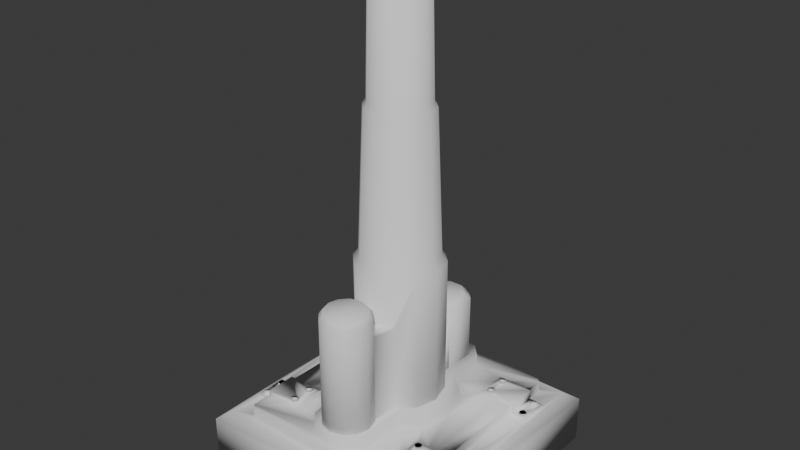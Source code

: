 # Source: C90_Cannon.blend  (saved by Blender 4.1.24; exported with 4.5.12 LTS)
import bpy
from mathutils import Matrix  # noqa: F401  (used for matrix-valued properties, if any)

bpy.ops.wm.read_factory_settings(use_empty=True)
scene = bpy.context.scene
scene.name = 'Scene'

# ---- collections
col_collection = bpy.data.collections.new('Collection'); scene.collection.children.link(col_collection)

# ---- world
world_world = bpy.data.worlds.new('World'); scene.world = world_world
world_world.use_nodes = True; world_world.node_tree.nodes.clear()
_N = world_world.node_tree.nodes; _L = world_world.node_tree.links
n0 = _N.new('ShaderNodeOutputWorld'); n0.name = 'World Output'; n0.location = (300, 300)
n1 = _N.new('ShaderNodeBackground'); n1.name = 'Background'; n1.location = (10, 300)
n1.inputs[0].default_value = (0.05088, 0.05088, 0.05088, 1.0)
_L.new(n1.outputs[0], n0.inputs[0])
n0.is_active_output = True
world_world.color = (0.05088, 0.05088, 0.05088)
world_world.use_sun_shadow = False
world_world.sun_shadow_jitter_overblur = 0.0

# ---- meshes
me_c90 = bpy.data.meshes.new('C90')
me_c90.from_pydata([(-12.75, -36.69, 89.07), (-14.72, -44.05, 89.07), (-12.14, -44.05, 92.52), (-10.51, -37.98, 92.52), (-10.51, -50.12, 92.52), (-7.363, -31.3, 89.07), (14.72, -44.05, 89.07), (12.75, -36.69, 89.07), (10.51, -37.98, 92.52), (12.14, -44.05, 92.52), (-12.75, -51.41, 89.07), (12.75, -51.41, 89.07), (-6.07, -54.56, 92.52), (-6.07, -33.54, 92.52), (6.067, -33.54, 92.52), (10.51, -50.12, 92.52), (-0.001602, -29.32, 89.07), (7.36, -31.3, 89.07), (-0.00161, -31.91, 92.52), (-7.363, -56.8, 89.07), (7.36, -56.8, 89.07), (-0.00161, -56.18, 92.52), (6.067, -54.56, 92.52), (-0.00161, -58.77, 89.07), (1.277, -29.61, 76.77), (7.389, -31.25, 76.77), (8.325, -32.18, 76.77), (-7.392, -31.25, 76.77), (-11.86, -35.72, 76.77), (-11.86, -35.72, 76.75), (15.06, -44.05, 16.61), (13.04, -36.51, 16.61), (-13.05, -36.51, 16.61), (-15.07, -44.05, 16.61), (13.04, -51.58, 16.61), (-13.05, -51.58, 16.61), (7.531, -57.09, 16.61), (-7.534, -57.09, 16.61), (-0.001656, -59.11, 16.61), (-0.00161, -29.27, 76.77), (0.4743, -29.39, 76.77), (-6.113, -30.9, 76.77), (11.9, -35.46, 31.23), (11.91, -35.4, 19.69), (11.91, -35.38, 16.61), (11.86, -35.72, 76.77), (-11.91, -35.38, 16.61), (-11.87, -35.71, 74.9), (12.98, 48.46, 16.61), (12.98, 29.42, 16.61), (12.15, 29.42, 16.61), (-12.98, 29.42, 16.61), (-12.98, 48.46, 16.61), (-12.15, 29.42, 16.61), (-7.142, 54.3, 16.61), (7.131, 54.3, 16.61), (-22.55, 13.05, 16.61), (-13.02, 22.58, 16.61), (-26.04, 0.02491, 16.61), (-12.86, 22.62, 16.61), (-22.55, -13.0, 16.61), (12.86, 22.62, 16.61), (13.02, 22.58, 16.61), (13.84, -21.71, 16.61), (-13.84, -21.71, 16.61), (22.55, -13.0, 16.61), (26.04, 0.0249, 16.61), (22.55, 13.05, 16.61), (12.98, 29.42, 62.68), (12.15, 29.42, 58.6), (12.86, 22.62, 18.15), (12.86, 22.62, 58.6), (-12.98, 29.42, 62.68), (-12.15, 29.42, 58.6), (-12.86, 22.62, 57.07), (7.123, 54.3, 62.68), (9.945, 45.38, 66.41), (12.98, 48.44, 62.68), (9.945, 32.45, 66.41), (-9.948, 32.45, 66.41), (-4.068, 51.26, 66.41), (-12.98, 48.44, 62.68), (-9.948, 45.38, 66.41), (-7.126, 54.3, 62.68), (4.065, 51.26, 66.41), (12.86, 22.62, 17.72), (-0.132, 26.03, 58.6), (-0.001556, 26.07, 58.6), (6.845, 24.23, 58.6), (-6.175, 24.41, 58.6), (-12.86, 22.62, 58.6), (13.84, -21.71, 72.92), (13.84, -21.71, 24.24), (13.02, -22.53, 76.77), (13.84, -21.71, 76.77), (8.842, -23.65, 76.77), (-0.001564, -26.02, 76.77), (-4.178, -24.9, 76.77), (-9.308, -23.52, 76.77), (-13.84, -21.71, 76.77), (-13.02, -22.53, 76.77), (-13.84, -21.71, 20.46), (-15.96, 0.0249, 273.0), (-8.098, -4.65, 273.0), (-9.351, 0.0249, 273.0), (-13.83, 8.006, 273.0), (-7.665, -4.399, 199.7), (-8.85, 0.0249, 199.7), (-8.098, 4.7, 273.0), (8.095, -4.65, 273.0), (8.847, 0.0249, 199.7), (7.662, -4.399, 199.7), (9.348, 0.0249, 273.0), (-0.001587, -15.94, 273.0), (4.673, -8.072, 273.0), (-0.001587, -9.324, 273.0), (-4.426, -7.638, 199.7), (-7.665, 4.449, 199.7), (-7.983, 13.85, 273.0), (-0.001579, 15.99, 273.0), (-4.676, 8.122, 273.0), (7.662, 4.449, 199.7), (-4.676, -8.072, 273.0), (4.423, -7.638, 199.7), (-0.001587, -8.824, 199.7), (4.423, 7.688, 199.7), (8.095, 4.7, 273.0), (-4.426, 7.688, 199.7), (-0.001587, 8.874, 199.7), (4.673, 8.122, 273.0), (-0.001587, 9.374, 273.0), (-0.001579, 17.78, 195.8), (-8.88, 15.4, 195.8), (8.877, 15.4, 195.8), (7.98, 13.85, 273.0), (-15.38, 8.904, 195.8), (15.38, 8.904, 195.8), (13.82, 8.006, 273.0), (-13.83, -7.957, 273.0), (-17.76, 0.0249, 195.8), (17.76, 0.0249, 195.8), (15.96, 0.0249, 273.0), (-7.983, -13.8, 273.0), (-15.38, -8.854, 195.8), (15.38, -8.854, 195.8), (13.82, -7.957, 273.0), (-8.88, -15.35, 195.8), (8.877, -15.35, 195.8), (7.98, -13.8, 273.0), (-0.001579, -17.73, 195.8), (-0.001572, 19.73, 193.0), (-9.854, 17.09, 193.0), (9.85, 17.09, 193.0), (-17.07, 9.877, 193.0), (17.06, 9.877, 193.0), (-19.71, 0.0249, 193.0), (19.7, 0.0249, 193.0), (-17.07, -9.827, 193.0), (17.06, -9.827, 193.0), (-9.854, -17.04, 193.0), (9.85, -17.04, 193.0), (-0.001579, -19.68, 193.0), (-0.001564, 23.06, 109.0), (-11.52, 19.97, 109.0), (11.51, 19.97, 109.0), (-19.95, 11.54, 109.0), (19.95, 11.54, 109.0), (-23.03, 0.02491, 109.0), (23.03, 0.0249, 109.0), (-19.95, -11.49, 109.0), (19.95, -11.49, 109.0), (-11.52, -19.92, 109.0), (11.51, -19.92, 109.0), (-0.001572, -23.01, 109.0), (-0.001556, 26.07, 105.2), (-13.02, 22.58, 105.2), (13.02, 22.58, 105.2), (-22.55, 13.05, 105.2), (22.55, 13.05, 105.2), (-26.04, 0.02491, 105.2), (26.04, 0.0249, 105.2), (-22.55, -13.0, 105.2), (22.55, -13.0, 105.2), (-13.02, -22.53, 105.2), (13.02, -22.53, 105.2), (-0.001564, -26.02, 105.2), (42.6, 44.61, 19.09), (41.83, 46.67, 19.09), (41.2, 42.91, 19.09), (39.66, 47.03, 19.09), (39.03, 43.28, 19.09), (38.26, 45.34, 19.09), (41.2, 42.91, 17.79), (39.03, 43.28, 17.79), (38.26, 45.34, 17.79), (39.66, 47.03, 17.79), (41.83, 46.67, 17.79), (42.6, 44.61, 17.79), (36.63, 29.94, 17.79), (57.71, 29.94, 17.79), (41.0, 31.15, 17.79), (57.71, 48.2, 17.79), (41.98, 34.83, 17.79), (42.56, 32.71, 17.79), (36.63, 48.2, 17.79), (38.88, 31.72, 17.79), (38.31, 33.84, 17.79), (39.86, 35.4, 17.79), (38.31, 33.84, 19.09), (38.88, 31.72, 19.09), (39.86, 35.4, 19.09), (41.0, 31.15, 19.09), (41.98, 34.83, 19.09), (42.56, 32.71, 19.09), (64.94, 44.61, 13.4), (64.17, 46.67, 13.4), (63.54, 42.91, 13.4), (62.0, 47.03, 13.4), (61.37, 43.28, 13.4), (60.6, 45.34, 13.4), (63.54, 42.91, 12.1), (61.37, 43.28, 12.1), (60.6, 45.34, 12.1), (62.0, 47.03, 12.1), (64.17, 46.67, 12.1), (64.94, 44.61, 12.1), (57.71, 48.2, 12.1), (57.71, 29.94, 12.1), (60.65, 33.84, 12.1), (66.27, 48.2, 12.1), (62.2, 35.4, 12.1), (64.33, 34.83, 12.1), (64.9, 32.71, 12.1), (66.27, 29.94, 12.1), (63.34, 31.15, 12.1), (61.22, 31.72, 12.1), (61.22, 31.72, 13.4), (63.34, 31.15, 13.4), (60.65, 33.84, 13.4), (64.9, 32.71, 13.4), (62.2, 35.4, 13.4), (64.33, 34.83, 13.4), (39.03, -43.23, 19.09), (38.26, -45.29, 19.09), (41.2, -42.86, 19.09), (39.66, -46.98, 19.09), (42.6, -44.56, 19.09), (41.83, -46.62, 19.09), (41.2, -42.86, 17.79), (39.03, -43.23, 17.79), (38.26, -45.29, 17.79), (39.66, -46.98, 17.79), (41.83, -46.62, 17.79), (42.6, -44.56, 17.79), (41.98, -34.78, 19.09), (42.56, -32.66, 19.09), (39.86, -35.35, 19.09), (41.0, -31.1, 19.09), (38.31, -33.79, 19.09), (38.88, -31.67, 19.09), (39.86, -35.35, 17.79), (41.98, -34.78, 17.79), (42.56, -32.66, 17.79), (41.0, -31.1, 17.79), (38.88, -31.67, 17.79), (38.31, -33.79, 17.79), (57.71, -48.15, 17.79), (36.63, -48.15, 17.79), (36.63, -29.89, 17.79), (57.71, -29.89, 17.79), (62.2, -35.35, 13.4), (64.33, -34.78, 13.4), (60.65, -33.79, 13.4), (64.9, -32.66, 13.4), (61.22, -31.67, 13.4), (63.34, -31.1, 13.4), (62.2, -35.35, 12.1), (64.33, -34.78, 12.1), (64.9, -32.66, 12.1), (63.34, -31.1, 12.1), (61.22, -31.67, 12.1), (60.65, -33.79, 12.1), (61.37, -43.23, 13.4), (60.6, -45.29, 13.4), (63.54, -42.86, 13.4), (62.0, -46.98, 13.4), (64.94, -44.56, 13.4), (64.17, -46.62, 13.4), (63.54, -42.86, 12.1), (61.37, -43.23, 12.1), (60.6, -45.29, 12.1), (62.0, -46.98, 12.1), (64.17, -46.62, 12.1), (64.94, -44.56, 12.1), (-42.6, -44.56, 19.09), (-41.83, -46.62, 19.09), (-41.21, -42.86, 19.09), (-39.66, -46.98, 19.09), (-39.04, -43.23, 19.09), (-38.26, -45.29, 19.09), (-41.21, -42.86, 17.79), (-39.04, -43.23, 17.79), (-38.26, -45.29, 17.79), (-39.66, -46.98, 17.79), (-41.83, -46.62, 17.79), (-42.6, -44.56, 17.79), (-57.72, -29.89, 17.79), (-57.72, -48.15, 17.79), (-36.63, -29.89, 17.79), (-38.31, -33.79, 17.79), (-36.63, -48.15, 17.79), (-39.86, -35.35, 17.79), (-41.99, -34.78, 17.79), (-42.56, -32.66, 17.79), (-41.0, -31.1, 17.79), (-38.88, -31.67, 17.79), (-38.31, -33.79, 19.09), (-38.88, -31.67, 19.09), (-39.86, -35.35, 19.09), (-41.0, -31.1, 19.09), (-41.99, -34.78, 19.09), (-42.56, -32.66, 19.09), (-64.94, -44.56, 13.4), (-64.17, -46.62, 13.4), (-63.55, -42.86, 13.4), (-62.0, -46.98, 13.4), (-61.38, -43.23, 13.4), (-60.61, -45.29, 13.4), (-63.55, -42.86, 12.1), (-61.38, -43.23, 12.1), (-60.61, -45.29, 12.1), (-62.0, -46.98, 12.1), (-64.17, -46.62, 12.1), (-64.94, -44.56, 12.1), (-66.28, -48.15, 12.1), (-66.28, -29.89, 12.1), (-57.72, -48.15, 12.1), (-57.72, -29.89, 12.1), (-63.35, -31.1, 12.1), (-61.22, -31.67, 12.1), (-60.65, -33.79, 12.1), (-62.2, -35.35, 12.1), (-64.33, -34.78, 12.1), (-64.9, -32.66, 12.1), (-61.22, -31.67, 13.4), (-63.35, -31.1, 13.4), (-60.65, -33.79, 13.4), (-64.9, -32.66, 13.4), (-62.2, -35.35, 13.4), (-64.33, -34.78, 13.4), (-41.99, 34.83, 19.09), (-42.56, 32.71, 19.09), (-39.86, 35.4, 19.09), (-41.0, 31.15, 19.09), (-38.31, 33.84, 19.09), (-38.88, 31.72, 19.09), (-39.86, 35.4, 17.79), (-41.99, 34.83, 17.79), (-42.56, 32.71, 17.79), (-41.0, 31.15, 17.79), (-38.88, 31.72, 17.79), (-38.31, 33.84, 17.79), (-39.04, 43.28, 19.09), (-38.26, 45.34, 19.09), (-41.21, 42.91, 19.09), (-39.66, 47.03, 19.09), (-42.6, 44.61, 19.09), (-41.83, 46.67, 19.09), (-41.21, 42.91, 17.79), (-39.04, 43.28, 17.79), (-38.26, 45.34, 17.79), (-39.66, 47.03, 17.79), (-41.83, 46.67, 17.79), (-42.6, 44.61, 17.79), (-62.2, 35.4, 13.4), (-64.33, 34.83, 13.4), (-60.65, 33.84, 13.4), (-64.9, 32.71, 13.4), (-61.22, 31.72, 13.4), (-63.35, 31.15, 13.4), (-62.2, 35.4, 12.1), (-64.33, 34.83, 12.1), (-64.9, 32.71, 12.1), (-63.35, 31.15, 12.1), (-61.22, 31.72, 12.1), (-60.65, 33.84, 12.1), (-61.38, 43.28, 13.4), (-60.61, 45.34, 13.4), (-63.55, 42.91, 13.4), (-62.0, 47.03, 13.4), (-64.94, 44.61, 13.4), (-64.17, 46.67, 13.4), (-63.55, 42.91, 12.1), (-61.38, 43.28, 12.1), (-60.61, 45.34, 12.1), (-62.0, 47.03, 12.1), (-64.17, 46.67, 12.1), (-64.94, 44.61, 12.1), (-57.72, 29.94, 12.1), (-66.28, 29.94, 12.1), (-66.28, 48.2, 12.1), (-57.72, 48.2, 12.1), (-57.72, 29.94, 17.79), (-36.63, 48.2, 17.79), (-57.72, 48.2, 17.79), (-36.63, 29.94, 17.79), (66.27, -48.15, 12.1), (57.71, -48.15, 12.1), (66.27, -29.89, 12.1), (57.71, -29.89, 12.1), (75.0, -74.98, 4.984), (-75.0, -74.98, 4.984), (75.0, -74.98, -23.02), (-75.0, -74.98, -23.02), (-75.0, 75.02, -23.02), (75.0, 75.02, -23.02), (75.0, 75.02, 4.984), (-75.0, 75.02, 4.984), (0.03556, -61.93, 16.64), (0.03556, -61.93, 23.54), (-10.81, -59.25, 23.54), (10.88, -59.25, 16.64), (10.88, -59.25, 23.54), (10.23, 58.35, 23.54), (-10.11, 58.35, 23.54), (-17.55, 50.63, 23.54), (-10.11, 58.35, 16.64), (10.23, 58.35, 16.64), (68.11, -68.09, 9.984), (-68.12, -68.09, 9.984), (-17.55, 27.87, 23.54), (-17.71, -51.92, 23.54), (-10.81, -59.25, 16.64), (-53.69, -64.4, 16.64), (53.69, -64.4, 16.64), (17.78, -51.92, 16.64), (17.78, -51.92, 23.54), (17.67, 27.87, 23.54), (53.69, -64.4, 9.984), (-53.69, -64.4, 9.984), (17.67, 50.63, 23.54), (-36.63, 29.94, 16.64), (-38.62, 29.94, 16.64), (-30.44, 15.98, 16.64), (-17.55, 50.63, 16.64), (-36.63, 48.2, 16.64), (-53.69, 62.23, 16.64), (-56.11, 59.81, 16.64), (-42.1, 48.2, 16.64), (-17.55, 27.87, 16.64), (-36.63, 43.68, 16.64), (53.69, 62.23, 16.64), (17.67, 50.63, 16.64), (-30.44, -16.53, 23.54), (-21.66, -25.88, 23.54), (-34.59, -0.2768, 23.54), (-30.44, 15.98, 23.54), (68.11, 68.14, 9.984), (-68.12, 68.14, 9.984), (53.69, 62.23, 9.984), (56.11, 59.81, 9.984), (-53.69, 62.23, 9.984), (-56.11, 59.81, 9.984), (-56.11, -61.98, 9.984), (-56.11, -61.98, 16.64), (-34.59, -0.2768, 16.64), (-30.44, -16.53, 16.64), (-21.66, -25.88, 16.64), (-17.71, -51.92, 16.64), (-56.11, 48.2, 9.984), (-57.2, 48.2, 9.984), (-56.11, 48.2, 16.06), (-56.11, 48.2, 16.64), (-56.11, 48.2, 10.73), (-51.95, 48.2, 16.64), (-49.31, 48.2, 16.64), (-48.73, 48.2, 16.64), (-56.11, 29.94, 16.64), (-48.73, 29.94, 16.64), (-56.11, 29.94, 10.73), (-56.11, 29.94, 16.06), (-56.11, 29.94, 9.984), (-58.91, 29.94, 9.984), (-56.11, -29.89, 9.984), (-64.53, -29.89, 9.984), (-66.25, -48.15, 9.984), (-56.11, -48.15, 9.984), (-66.28, -29.89, 9.984), (-66.28, -48.15, 9.984), (-66.28, 48.2, 9.984), (-66.28, 29.94, 9.984), (-48.73, -48.15, 16.64), (-51.29, -48.15, 16.64), (-56.11, -48.15, 16.64), (-56.11, -48.15, 10.73), (-56.11, -48.15, 16.06), (-56.11, -29.89, 10.73), (-56.11, -29.89, 16.06), (-56.11, -29.89, 16.64), (-48.73, -29.89, 16.64), (-56.11, -29.89, 10.15), (-56.11, 29.94, 10.15), (-48.3, -48.15, 16.64), (-45.41, 29.94, 16.64), (-44.92, -29.89, 16.64), (-37.99, -29.89, 16.64), (-36.63, -29.89, 16.64), (-36.63, -41.57, 16.64), (-36.63, -48.15, 16.64), (-42.91, -48.15, 16.64), (21.73, -25.88, 23.54), (30.56, -16.53, 23.54), (34.71, -0.2768, 23.54), (30.56, 15.98, 23.54), (56.11, -61.98, 16.64), (56.11, -61.98, 9.984), (21.73, -25.88, 16.64), (30.56, -16.53, 16.64), (34.71, -0.2768, 16.64), (30.56, 15.98, 16.64), (17.67, 27.87, 16.64), (56.11, 59.81, 16.64), (56.11, -48.15, 9.984), (57.38, -48.15, 9.984), (48.73, -48.15, 16.64), (51.31, -48.15, 16.64), (56.11, -48.15, 10.73), (56.11, -48.15, 16.06), (56.11, -48.15, 16.64), (48.33, -48.15, 16.64), (56.11, -29.89, 9.984), (59.07, -29.89, 9.984), (56.11, 29.94, 9.984), (64.59, 29.94, 9.984), (56.11, -29.89, 16.64), (48.73, -29.89, 16.64), (56.11, -29.89, 10.73), (56.11, -29.89, 16.06), (66.27, 29.94, 9.984), (66.27, 48.18, 9.984), (66.27, -48.15, 9.984), (66.27, -29.89, 9.984), (56.11, 48.2, 9.984), (66.27, 48.2, 9.984), (56.11, 48.2, 10.73), (56.11, 48.2, 16.06), (56.11, 48.2, 16.64), (51.97, 48.2, 16.64), (49.34, 48.2, 16.64), (48.73, 48.2, 16.64), (56.11, 29.94, 10.73), (56.11, 29.94, 16.06), (56.11, 29.94, 16.64), (48.73, 29.94, 16.64), (56.11, -29.89, 10.15), (56.11, 29.94, 10.15), (42.14, 48.2, 16.64), (42.94, -48.15, 16.64), (36.63, -48.15, 16.64), (36.63, -41.53, 16.64), (36.63, -29.89, 16.64), (38.07, -29.89, 16.64), (44.98, -29.89, 16.64), (45.47, 29.94, 16.64), (38.7, 29.94, 16.64), (36.63, 29.94, 16.64), (36.63, 43.62, 16.64), (36.63, 48.2, 16.64), (-39.04, -43.23, 17.79), (-41.21, -42.86, 17.79), (-42.6, -44.56, 17.79), (-41.83, -46.62, 17.79), (-39.66, -46.98, 17.79), (-38.26, -45.29, 17.79), (39.86, -35.35, 17.79), (41.98, -34.78, 17.79), (42.56, -32.66, 17.79), (41.0, -31.1, 17.79), (38.88, -31.67, 17.79), (38.31, -33.79, 17.79), (39.03, -43.23, 17.79), (41.2, -42.86, 17.79), (38.26, -45.29, 17.79), (42.6, -44.56, 17.79), (39.66, -46.98, 17.79), (41.83, -46.62, 17.79), (-62.2, 35.4, 12.1), (-64.33, 34.83, 12.1), (-61.22, 31.72, 12.1), (-60.65, 33.84, 12.1), (-64.9, 32.71, 12.1), (-39.86, 35.4, 17.79), (-41.99, 34.83, 17.79), (-38.88, 31.72, 17.79), (-41.0, 31.15, 17.79), (-38.31, 33.84, 17.79), (-42.56, 32.71, 17.79), (-39.04, 43.28, 17.79), (-41.21, 42.91, 17.79), (-38.26, 45.34, 17.79), (-42.6, 44.61, 17.79), (-41.83, 46.67, 17.79), (-39.66, 47.03, 17.79), (-38.31, -33.79, 17.79), (-39.86, -35.35, 17.79), (-38.88, -31.67, 17.79), (-41.99, -34.78, 17.79), (-41.0, -31.1, 17.79), (-42.56, -32.66, 17.79), (64.9, 32.71, 12.1), (64.33, 34.83, 12.1), (61.22, 31.72, 12.1), (62.2, 35.4, 12.1), (60.65, 33.84, 12.1), (42.56, 32.71, 17.79), (41.0, 31.15, 17.79), (41.98, 34.83, 17.79), (38.88, 31.72, 17.79), (39.86, 35.4, 17.79), (38.31, 33.84, 17.79), (39.03, 43.28, 17.79), (41.2, 42.91, 17.79), (38.26, 45.34, 17.79), (41.83, 46.67, 17.79), (39.66, 47.03, 17.79), (42.6, 44.61, 17.79)], [], [(0, 1, 2), (0, 2, 3), (1, 4, 2), (3, 2, 4), (5, 0, 3), (6, 7, 8), (6, 8, 9), (1, 10, 4), (11, 6, 9), (3, 4, 12), (5, 3, 13), (7, 14, 8), (15, 9, 8), (10, 12, 4), (11, 9, 15), (13, 3, 12), (16, 5, 13), (17, 16, 18), (7, 17, 14), (8, 14, 15), (10, 19, 12), (20, 11, 15), (13, 12, 21), (16, 13, 18), (17, 18, 14), (14, 22, 15), (19, 21, 12), (20, 15, 22), (18, 13, 21), (14, 18, 22), (19, 23, 21), (23, 20, 22), (18, 21, 22), (23, 22, 21), (24, 16, 25), (25, 16, 17), (25, 17, 26), (5, 27, 0), (0, 27, 28), (0, 28, 29), (30, 31, 7), (32, 1, 0), (30, 7, 6), (32, 33, 1), (34, 30, 6), (33, 10, 1), (34, 6, 11), (33, 35, 10), (36, 34, 11), (35, 19, 10), (36, 11, 20), (35, 37, 19), (38, 36, 20), (37, 23, 19), (38, 20, 23), (37, 38, 23), (39, 16, 40), (40, 16, 24), (5, 16, 41), (41, 16, 39), (41, 27, 5), (42, 31, 43), (43, 31, 44), (31, 42, 45), (26, 17, 45), (45, 17, 7), (45, 7, 31), (46, 32, 47), (47, 32, 0), (47, 0, 29), (48, 49, 50), (51, 52, 53), (53, 52, 54), (53, 54, 55), (37, 35, 33), (56, 57, 58), (58, 57, 59), (58, 59, 60), (30, 34, 36), (55, 48, 53), (53, 48, 50), (53, 50, 59), (59, 50, 61), (59, 61, 60), (60, 61, 62), (32, 46, 33), (33, 46, 30), (33, 30, 37), (37, 30, 36), (37, 36, 38), (31, 30, 44), (44, 30, 46), (44, 46, 63), (63, 46, 64), (63, 64, 60), (65, 63, 66), (66, 63, 60), (66, 60, 67), (67, 60, 62), (68, 69, 50), (70, 69, 71), (69, 68, 72), (69, 72, 73), (74, 53, 59), (51, 73, 72), (51, 53, 73), (75, 76, 77), (55, 75, 77), (68, 50, 49), (68, 77, 76), (55, 77, 48), (77, 68, 49), (77, 49, 48), (72, 68, 78), (72, 78, 79), (80, 81, 82), (81, 72, 79), (81, 79, 82), (55, 54, 83), (83, 54, 52), (80, 83, 81), (83, 52, 81), (52, 51, 72), (52, 72, 81), (84, 79, 78), (68, 76, 78), (75, 84, 76), (78, 76, 84), (55, 83, 75), (80, 82, 79), (75, 83, 80), (84, 80, 79), (75, 80, 84), (69, 70, 50), (50, 70, 85), (50, 85, 61), (73, 86, 87), (73, 87, 69), (69, 87, 88), (69, 88, 71), (86, 73, 89), (89, 73, 90), (90, 73, 74), (74, 73, 53), (91, 43, 92), (92, 43, 44), (92, 44, 63), (26, 45, 93), (93, 45, 94), (26, 93, 25), (25, 93, 95), (25, 95, 24), (24, 95, 96), (24, 96, 40), (40, 96, 97), (40, 97, 98), (94, 45, 91), (91, 45, 42), (91, 42, 43), (39, 40, 98), (99, 28, 100), (100, 28, 27), (100, 27, 98), (98, 27, 41), (98, 41, 39), (101, 47, 99), (99, 47, 29), (99, 29, 28), (64, 46, 101), (101, 46, 47), (102, 103, 104), (105, 102, 104), (104, 103, 106), (104, 106, 107), (105, 104, 108), (109, 110, 111), (109, 112, 110), (113, 114, 115), (103, 116, 106), (117, 107, 106), (108, 104, 107), (118, 105, 108), (119, 118, 120), (114, 109, 111), (111, 110, 121), (112, 121, 110), (103, 122, 116), (115, 114, 123), (122, 115, 124), (117, 106, 116), (108, 107, 117), (118, 108, 120), (114, 111, 123), (121, 125, 111), (112, 126, 121), (122, 124, 116), (115, 123, 124), (127, 117, 116), (120, 108, 117), (125, 123, 111), (126, 125, 121), (127, 116, 124), (128, 124, 123), (120, 117, 127), (125, 128, 123), (126, 129, 125), (128, 127, 124), (130, 120, 127), (129, 128, 125), (130, 127, 128), (129, 130, 128), (131, 118, 119), (119, 120, 130), (131, 132, 118), (133, 131, 119), (134, 119, 130), (132, 105, 118), (133, 119, 134), (134, 130, 129), (132, 135, 105), (136, 133, 134), (137, 134, 129), (135, 102, 105), (136, 134, 137), (137, 129, 126), (102, 138, 103), (135, 139, 102), (140, 136, 137), (141, 137, 126), (138, 122, 103), (139, 138, 102), (140, 137, 141), (141, 126, 112), (138, 142, 122), (139, 143, 138), (144, 140, 141), (145, 141, 112), (142, 115, 122), (143, 142, 138), (144, 141, 145), (145, 112, 109), (142, 113, 115), (143, 146, 142), (147, 144, 145), (148, 145, 109), (146, 113, 142), (147, 145, 148), (148, 109, 114), (146, 149, 113), (149, 147, 148), (113, 148, 114), (149, 148, 113), (150, 132, 131), (150, 151, 132), (152, 150, 131), (151, 135, 132), (152, 131, 133), (151, 153, 135), (154, 152, 133), (153, 139, 135), (154, 133, 136), (153, 155, 139), (156, 154, 136), (155, 143, 139), (156, 136, 140), (155, 157, 143), (158, 156, 140), (157, 146, 143), (158, 140, 144), (157, 159, 146), (160, 158, 144), (159, 149, 146), (160, 144, 147), (159, 161, 149), (161, 160, 147), (161, 147, 149), (162, 151, 150), (162, 163, 151), (164, 162, 150), (163, 153, 151), (164, 150, 152), (163, 165, 153), (166, 164, 152), (165, 155, 153), (166, 152, 154), (165, 167, 155), (168, 166, 154), (167, 157, 155), (168, 154, 156), (167, 169, 157), (170, 168, 156), (169, 159, 157), (170, 156, 158), (169, 171, 159), (172, 170, 158), (171, 161, 159), (172, 158, 160), (171, 173, 161), (173, 172, 160), (173, 160, 161), (174, 163, 162), (174, 175, 163), (176, 174, 162), (175, 165, 163), (176, 162, 164), (175, 177, 165), (178, 176, 164), (177, 167, 165), (178, 164, 166), (177, 179, 167), (180, 178, 166), (179, 169, 167), (180, 166, 168), (179, 181, 169), (182, 180, 168), (181, 171, 169), (182, 168, 170), (181, 183, 171), (184, 182, 170), (183, 173, 171), (184, 170, 172), (183, 185, 173), (185, 184, 172), (185, 172, 173), (174, 87, 175), (175, 87, 86), (175, 86, 89), (176, 67, 62), (74, 59, 57), (74, 57, 90), (90, 57, 175), (90, 175, 89), (176, 178, 67), (177, 175, 57), (178, 66, 67), (177, 57, 56), (178, 180, 66), (179, 177, 56), (180, 65, 66), (179, 56, 58), (180, 182, 65), (181, 179, 58), (181, 58, 60), (183, 181, 60), (95, 93, 184), (100, 183, 99), (99, 183, 60), (99, 60, 101), (101, 60, 64), (184, 185, 95), (95, 185, 96), (97, 96, 185), (85, 62, 61), (87, 174, 88), (71, 88, 174), (174, 176, 71), (71, 176, 62), (71, 62, 70), (70, 62, 85), (63, 65, 92), (92, 65, 182), (182, 184, 93), (93, 94, 182), (182, 94, 91), (182, 91, 92), (97, 185, 98), (98, 185, 183), (98, 183, 100), (186, 187, 188), (188, 187, 189), (188, 189, 190), (190, 189, 191), (192, 188, 193), (193, 188, 190), (194, 191, 195), (195, 191, 189), (195, 189, 196), (196, 189, 187), (196, 187, 197), (197, 187, 186), (197, 186, 192), (192, 186, 188), (191, 194, 190), (190, 194, 193), (198, 199, 200), (201, 202, 199), (199, 202, 203), (199, 203, 200), (198, 193, 194), (198, 194, 204), (204, 194, 195), (204, 195, 201), (200, 205, 198), (198, 205, 206), (198, 206, 193), (193, 206, 207), (193, 207, 192), (192, 207, 202), (192, 202, 197), (197, 202, 201), (197, 201, 196), (196, 201, 195), (208, 209, 210), (210, 209, 211), (210, 211, 212), (212, 211, 213), (203, 213, 200), (200, 213, 211), (200, 211, 205), (205, 211, 209), (205, 209, 206), (206, 209, 208), (206, 208, 207), (207, 208, 210), (207, 210, 202), (202, 210, 212), (202, 212, 203), (203, 212, 213), (214, 215, 216), (216, 215, 217), (216, 217, 218), (218, 217, 219), (220, 216, 221), (221, 216, 218), (221, 218, 222), (222, 218, 219), (222, 219, 223), (223, 219, 217), (223, 217, 224), (224, 217, 215), (224, 215, 225), (225, 215, 214), (225, 214, 220), (220, 214, 216), (226, 227, 221), (221, 227, 228), (221, 228, 220), (220, 228, 225), (221, 222, 226), (226, 222, 223), (226, 223, 229), (229, 223, 224), (229, 224, 225), (228, 230, 225), (225, 230, 231), (225, 231, 229), (229, 231, 232), (229, 232, 233), (233, 232, 234), (233, 234, 227), (227, 234, 235), (227, 235, 228), (236, 237, 238), (238, 237, 239), (238, 239, 240), (240, 239, 241), (232, 239, 234), (234, 239, 237), (234, 237, 235), (235, 237, 236), (235, 236, 228), (228, 236, 238), (228, 238, 230), (230, 238, 240), (230, 240, 231), (231, 240, 241), (231, 241, 232), (232, 241, 239), (242, 243, 244), (244, 243, 245), (244, 245, 246), (246, 245, 247), (248, 249, 244), (244, 249, 242), (249, 250, 242), (242, 250, 243), (250, 251, 243), (243, 251, 245), (251, 252, 245), (245, 252, 247), (252, 253, 247), (247, 253, 246), (253, 248, 246), (246, 248, 244), (254, 255, 256), (256, 255, 257), (256, 257, 258), (258, 257, 259), (260, 261, 256), (256, 261, 254), (261, 262, 254), (254, 262, 255), (262, 263, 255), (255, 263, 257), (263, 264, 257), (257, 264, 259), (264, 265, 259), (259, 265, 258), (265, 260, 258), (258, 260, 256), (248, 253, 266), (253, 252, 266), (266, 252, 251), (266, 251, 267), (267, 251, 250), (267, 250, 268), (268, 250, 249), (261, 260, 249), (249, 260, 265), (249, 265, 268), (249, 248, 261), (261, 248, 266), (261, 266, 262), (262, 266, 269), (262, 269, 263), (263, 269, 268), (263, 268, 264), (264, 268, 265), (270, 271, 272), (272, 271, 273), (272, 273, 274), (274, 273, 275), (276, 277, 270), (270, 277, 271), (277, 278, 271), (271, 278, 273), (278, 279, 273), (273, 279, 275), (279, 280, 275), (275, 280, 274), (280, 281, 274), (274, 281, 272), (281, 276, 272), (272, 276, 270), (282, 283, 284), (284, 283, 285), (284, 285, 286), (286, 285, 287), (288, 289, 284), (284, 289, 282), (289, 290, 282), (282, 290, 283), (290, 291, 283), (283, 291, 285), (291, 292, 285), (285, 292, 287), (292, 293, 287), (287, 293, 286), (293, 288, 286), (286, 288, 284), (294, 295, 296), (296, 295, 297), (296, 297, 298), (298, 297, 299), (300, 296, 301), (301, 296, 298), (301, 298, 302), (302, 298, 299), (302, 299, 303), (303, 299, 297), (303, 297, 304), (304, 297, 295), (304, 295, 305), (305, 295, 294), (305, 294, 300), (300, 294, 296), (306, 307, 305), (308, 309, 310), (310, 309, 311), (305, 300, 306), (306, 300, 301), (306, 301, 312), (312, 301, 311), (311, 301, 302), (311, 302, 310), (310, 302, 303), (310, 303, 307), (307, 303, 304), (307, 304, 305), (312, 313, 306), (306, 313, 314), (306, 314, 308), (308, 314, 315), (308, 315, 309), (316, 317, 318), (318, 317, 319), (318, 319, 320), (320, 319, 321), (314, 319, 315), (315, 319, 317), (315, 317, 309), (309, 317, 316), (309, 316, 311), (311, 316, 318), (311, 318, 312), (312, 318, 320), (312, 320, 313), (313, 320, 321), (313, 321, 314), (314, 321, 319), (322, 323, 324), (324, 323, 325), (324, 325, 326), (326, 325, 327), (328, 324, 329), (329, 324, 326), (329, 326, 330), (330, 326, 327), (330, 327, 331), (331, 327, 325), (331, 325, 332), (332, 325, 323), (332, 323, 333), (333, 323, 322), (333, 322, 328), (328, 322, 324), (334, 333, 335), (335, 333, 328), (335, 328, 329), (329, 330, 336), (336, 330, 331), (336, 331, 334), (334, 331, 332), (334, 332, 333), (337, 335, 338), (338, 339, 337), (337, 339, 340), (337, 340, 336), (336, 340, 341), (336, 341, 329), (329, 341, 342), (329, 342, 335), (335, 342, 343), (335, 343, 338), (344, 345, 346), (346, 345, 347), (346, 347, 348), (348, 347, 349), (340, 346, 341), (341, 346, 348), (341, 348, 342), (342, 348, 349), (342, 349, 343), (343, 349, 347), (343, 347, 338), (338, 347, 345), (338, 345, 339), (339, 345, 344), (339, 344, 340), (340, 344, 346), (350, 351, 352), (352, 351, 353), (352, 353, 354), (354, 353, 355), (356, 357, 352), (352, 357, 350), (357, 358, 350), (350, 358, 351), (358, 359, 351), (351, 359, 353), (359, 360, 353), (353, 360, 355), (360, 361, 355), (355, 361, 354), (361, 356, 354), (354, 356, 352), (362, 363, 364), (364, 363, 365), (364, 365, 366), (366, 365, 367), (368, 369, 364), (364, 369, 362), (369, 370, 362), (362, 370, 363), (370, 371, 363), (363, 371, 365), (371, 372, 365), (365, 372, 367), (372, 373, 367), (367, 373, 366), (373, 368, 366), (366, 368, 364), (374, 375, 376), (376, 375, 377), (376, 377, 378), (378, 377, 379), (380, 381, 374), (374, 381, 375), (381, 382, 375), (375, 382, 377), (382, 383, 377), (377, 383, 379), (383, 384, 379), (379, 384, 378), (384, 385, 378), (378, 385, 376), (385, 380, 376), (376, 380, 374), (386, 387, 388), (388, 387, 389), (388, 389, 390), (390, 389, 391), (392, 393, 388), (388, 393, 386), (393, 394, 386), (386, 394, 387), (394, 395, 387), (387, 395, 389), (395, 396, 389), (389, 396, 391), (396, 397, 391), (391, 397, 390), (397, 392, 390), (390, 392, 388), (385, 384, 398), (398, 384, 383), (398, 383, 399), (399, 383, 382), (399, 382, 381), (380, 393, 381), (381, 393, 392), (381, 392, 399), (399, 392, 397), (399, 397, 400), (397, 396, 400), (400, 396, 395), (400, 395, 401), (401, 395, 394), (401, 394, 398), (398, 394, 393), (398, 393, 385), (385, 393, 380), (402, 358, 357), (370, 403, 371), (371, 403, 404), (371, 404, 372), (358, 402, 359), (359, 402, 405), (359, 405, 360), (360, 405, 361), (361, 405, 403), (361, 403, 356), (356, 403, 370), (356, 370, 357), (357, 370, 369), (357, 369, 402), (402, 369, 368), (402, 368, 404), (404, 368, 373), (404, 373, 372), (406, 292, 291), (406, 291, 407), (407, 291, 290), (407, 290, 289), (292, 406, 293), (293, 406, 408), (293, 408, 288), (288, 408, 277), (288, 277, 289), (289, 277, 276), (289, 276, 407), (407, 276, 281), (407, 281, 409), (281, 280, 409), (409, 280, 279), (409, 279, 408), (408, 279, 278), (408, 278, 277), (410, 411, 412), (412, 411, 413), (414, 415, 413), (413, 415, 412), (416, 415, 417), (417, 415, 414), (417, 414, 411), (411, 414, 413), (418, 419, 420), (421, 422, 418), (418, 422, 419), (416, 410, 415), (415, 410, 412), (422, 423, 419), (419, 423, 424), (419, 424, 420), (420, 424, 425), (424, 423, 426), (426, 423, 427), (410, 428, 411), (411, 428, 429), (430, 431, 420), (418, 420, 432), (418, 433, 434), (435, 436, 421), (421, 436, 422), (423, 422, 437), (437, 422, 436), (434, 433, 438), (438, 433, 439), (427, 423, 440), (441, 442, 443), (444, 426, 445), (446, 447, 448), (443, 449, 441), (441, 449, 444), (441, 444, 450), (450, 444, 445), (448, 445, 446), (446, 445, 426), (446, 426, 451), (451, 426, 427), (451, 427, 452), (425, 430, 420), (453, 454, 455), (455, 454, 430), (455, 430, 456), (439, 429, 438), (438, 429, 428), (457, 416, 458), (458, 416, 417), (458, 417, 429), (429, 417, 411), (459, 460, 457), (459, 457, 461), (461, 457, 458), (461, 458, 462), (447, 446, 462), (462, 446, 461), (430, 454, 431), (432, 420, 431), (432, 433, 418), (463, 439, 464), (464, 439, 433), (425, 424, 444), (444, 424, 426), (444, 449, 425), (425, 449, 430), (449, 443, 430), (430, 443, 456), (463, 429, 439), (443, 465, 456), (456, 465, 455), (465, 466, 455), (455, 466, 453), (467, 454, 466), (466, 454, 453), (467, 468, 454), (454, 468, 431), (432, 431, 468), (464, 433, 432), (469, 462, 470), (471, 472, 447), (471, 447, 473), (473, 447, 462), (473, 462, 469), (474, 404, 475), (475, 404, 476), (473, 401, 471), (471, 401, 404), (471, 404, 472), (472, 404, 474), (474, 447, 472), (474, 475, 447), (447, 475, 476), (447, 476, 448), (477, 478, 402), (398, 479, 402), (402, 479, 480), (402, 480, 477), (481, 482, 483), (483, 482, 484), (429, 463, 485), (485, 463, 486), (487, 458, 488), (488, 458, 429), (488, 429, 485), (470, 462, 489), (489, 462, 458), (489, 458, 490), (490, 458, 487), (490, 487, 482), (482, 487, 484), (491, 307, 492), (492, 307, 493), (336, 494, 307), (307, 494, 495), (307, 495, 493), (486, 463, 494), (494, 463, 464), (494, 464, 495), (495, 464, 493), (496, 337, 497), (497, 337, 306), (497, 306, 498), (498, 306, 499), (498, 477, 497), (497, 477, 480), (497, 480, 496), (496, 480, 479), (496, 479, 500), (500, 479, 501), (500, 501, 483), (483, 501, 481), (464, 432, 468), (502, 491, 464), (464, 491, 492), (464, 492, 493), (489, 400, 470), (470, 400, 401), (470, 401, 469), (469, 401, 473), (501, 479, 398), (481, 501, 482), (482, 501, 398), (482, 398, 490), (490, 398, 399), (399, 400, 490), (490, 400, 489), (445, 403, 450), (450, 403, 405), (450, 405, 441), (465, 443, 503), (503, 443, 442), (500, 483, 484), (496, 500, 337), (337, 500, 484), (337, 484, 335), (335, 484, 487), (335, 487, 334), (334, 487, 488), (334, 488, 485), (486, 494, 485), (485, 494, 336), (485, 336, 334), (306, 337, 307), (307, 337, 336), (465, 503, 478), (504, 465, 499), (499, 465, 478), (499, 478, 498), (498, 478, 477), (505, 466, 504), (504, 466, 465), (506, 308, 507), (507, 308, 310), (507, 310, 508), (507, 467, 506), (506, 467, 466), (506, 466, 505), (509, 464, 508), (508, 464, 468), (508, 468, 507), (507, 468, 467), (509, 502, 464), (308, 506, 505), (505, 504, 308), (308, 504, 499), (308, 499, 306), (509, 508, 310), (509, 310, 502), (502, 310, 307), (502, 307, 491), (402, 404, 398), (398, 404, 401), (445, 448, 403), (403, 448, 476), (403, 476, 404), (405, 402, 478), (478, 503, 405), (405, 503, 442), (405, 442, 441), (451, 459, 446), (446, 459, 461), (418, 434, 421), (437, 436, 510), (510, 511, 437), (437, 511, 512), (437, 512, 513), (457, 428, 416), (416, 428, 410), (514, 434, 515), (515, 434, 438), (437, 440, 423), (427, 440, 452), (434, 435, 421), (516, 510, 435), (435, 510, 436), (516, 517, 510), (510, 517, 511), (518, 512, 517), (517, 512, 511), (438, 428, 515), (519, 513, 518), (518, 513, 512), (520, 437, 519), (519, 437, 513), (520, 452, 437), (437, 452, 440), (460, 459, 521), (521, 459, 451), (522, 515, 523), (266, 524, 525), (526, 407, 527), (527, 407, 266), (527, 266, 528), (528, 266, 525), (527, 528, 514), (527, 514, 526), (526, 514, 515), (526, 515, 522), (528, 525, 514), (514, 525, 524), (514, 524, 529), (434, 514, 435), (530, 531, 532), (532, 531, 533), (534, 535, 269), (409, 536, 269), (269, 536, 537), (269, 537, 534), (428, 457, 538), (538, 457, 539), (523, 515, 540), (540, 515, 428), (540, 428, 541), (541, 428, 538), (541, 538, 531), (531, 538, 533), (460, 542, 457), (457, 542, 543), (457, 543, 539), (226, 544, 201), (201, 544, 545), (201, 545, 546), (546, 547, 201), (201, 547, 548), (201, 548, 549), (542, 460, 544), (544, 460, 521), (544, 521, 545), (545, 521, 546), (550, 227, 551), (551, 227, 199), (551, 199, 552), (552, 199, 553), (530, 532, 554), (554, 532, 555), (554, 555, 536), (536, 555, 550), (536, 550, 537), (537, 550, 551), (537, 551, 534), (534, 551, 552), (451, 452, 521), (556, 549, 521), (521, 549, 548), (521, 548, 547), (547, 546, 521), (540, 406, 523), (523, 406, 407), (523, 407, 522), (522, 407, 526), (409, 408, 541), (531, 530, 554), (531, 554, 541), (541, 554, 536), (541, 536, 409), (408, 406, 541), (541, 406, 540), (529, 557, 514), (514, 557, 558), (559, 516, 558), (558, 516, 435), (558, 435, 514), (558, 267, 559), (559, 267, 268), (559, 268, 560), (516, 559, 517), (517, 559, 560), (517, 560, 561), (518, 517, 562), (562, 517, 561), (227, 550, 555), (233, 227, 538), (538, 227, 555), (538, 555, 533), (533, 555, 532), (543, 229, 539), (539, 229, 233), (539, 233, 538), (542, 544, 543), (543, 544, 226), (543, 226, 229), (199, 227, 201), (201, 227, 226), (534, 552, 535), (535, 552, 553), (553, 563, 535), (535, 563, 518), (535, 518, 562), (519, 518, 564), (564, 518, 563), (565, 198, 566), (566, 198, 204), (566, 204, 567), (566, 520, 565), (565, 520, 519), (565, 519, 564), (556, 521, 567), (567, 521, 452), (567, 452, 566), (566, 452, 520), (198, 565, 564), (564, 563, 198), (198, 563, 553), (198, 553, 199), (201, 549, 204), (204, 549, 556), (204, 556, 567), (269, 266, 409), (409, 266, 407), (558, 557, 267), (267, 557, 529), (267, 529, 266), (266, 529, 524), (561, 560, 268), (269, 535, 268), (268, 535, 562), (268, 562, 561), (568, 296, 298), (568, 569, 296), (569, 294, 296), (569, 570, 294), (570, 295, 294), (570, 571, 295), (571, 297, 295), (571, 572, 297), (573, 298, 299), (572, 299, 297), (572, 573, 299), (573, 568, 298), (271, 273, 275), (275, 270, 271), (275, 274, 270), (274, 272, 270), (284, 282, 285), (282, 283, 285), (287, 286, 284), (284, 285, 287), (254, 255, 257), (257, 256, 254), (257, 259, 256), (259, 258, 256), (574, 256, 258), (575, 256, 574), (576, 254, 575), (575, 254, 256), (576, 255, 254), (577, 255, 576), (577, 257, 255), (578, 257, 577), (578, 259, 257), (579, 259, 578), (579, 258, 259), (574, 258, 579), (580, 244, 581), (580, 242, 244), (582, 242, 580), (244, 242, 245), (242, 243, 245), (581, 246, 583), (581, 244, 246), (247, 246, 244), (584, 243, 582), (582, 243, 242), (584, 245, 243), (585, 245, 584), (585, 247, 245), (244, 245, 247), (583, 247, 585), (583, 246, 247), (378, 376, 374), (586, 374, 376), (374, 379, 378), (587, 374, 586), (374, 375, 379), (375, 377, 379), (588, 379, 383), (588, 378, 379), (589, 378, 588), (589, 376, 378), (586, 376, 589), (590, 375, 587), (587, 375, 374), (590, 377, 375), (383, 377, 590), (391, 390, 388), (386, 387, 389), (389, 388, 386), (389, 391, 388), (355, 354, 352), (591, 352, 354), (352, 353, 355), (592, 352, 591), (352, 350, 353), (350, 351, 353), (593, 353, 594), (593, 355, 353), (595, 355, 593), (595, 354, 355), (591, 354, 595), (596, 350, 592), (592, 350, 352), (596, 351, 350), (594, 351, 596), (594, 353, 351), (597, 364, 598), (597, 362, 364), (599, 362, 597), (598, 366, 600), (598, 364, 366), (367, 366, 364), (362, 363, 365), (599, 363, 362), (365, 364, 362), (600, 367, 601), (600, 366, 367), (601, 365, 602), (601, 367, 365), (365, 367, 364), (602, 363, 599), (602, 365, 363), (348, 346, 344), (344, 345, 348), (345, 349, 348), (345, 347, 349), (603, 317, 316), (604, 316, 318), (604, 603, 316), (603, 605, 317), (606, 604, 318), (605, 319, 317), (606, 318, 320), (605, 607, 319), (608, 606, 320), (607, 321, 319), (608, 320, 321), (607, 608, 321), (237, 239, 241), (609, 241, 239), (241, 240, 237), (234, 609, 239), (609, 610, 241), (611, 234, 237), (610, 240, 241), (240, 236, 237), (611, 237, 236), (610, 612, 240), (240, 238, 236), (613, 611, 236), (612, 238, 240), (613, 236, 238), (612, 613, 238), (614, 212, 213), (615, 213, 211), (615, 614, 213), (614, 616, 212), (617, 615, 211), (616, 210, 212), (617, 211, 209), (616, 618, 210), (619, 617, 209), (618, 208, 210), (619, 209, 208), (618, 619, 208), (620, 188, 190), (620, 621, 188), (622, 620, 190), (621, 186, 188), (622, 190, 191), (623, 189, 187), (624, 191, 189), (621, 625, 186), (624, 622, 191), (625, 187, 186), (625, 623, 187), (623, 624, 189)])
me_c90.polygons.foreach_set('use_smooth', [True] * 1286)
me_c90.update()

# ---- objects
ob_c90 = bpy.data.objects.new('C90', me_c90)

# ---- transforms, parenting, visibility, modifiers, constraints
ob_c90.location = (0.0, -9.313e-10, 0.0)
ob_c90.scale = (0.01, 0.01, 0.01)

# ---- collection membership
col_collection.objects.link(ob_c90)

# ---- scene / render settings (as saved in the file)
scene.frame_start = 1; scene.frame_end = 250; scene.frame_set(1)
scene.render.engine = 'BLENDER_EEVEE_NEXT'
scene.cycles.sampling_pattern = 'TABULATED_SOBOL'
scene.eevee.ray_tracing_options.trace_max_roughness = 0.0
bpy.context.view_layer.update()

# ---- added for rendering (the .blend has no active camera and no usable light): camera, sun
cam_auto = bpy.data.cameras.new('AutoCamera')
cam_auto.lens = 50.0
cam_auto.sensor_width = 36.0
cam_auto.clip_end = 1000.0
ob_auto_camera = bpy.data.objects.new('AutoCamera', cam_auto)
scene.collection.objects.link(ob_auto_camera)
ob_auto_camera.location = (3.36937, -4.04302, 3.94538)
ob_auto_camera.rotation_euler = (1.09748, -7.21219e-08, 0.694738)
scene.camera = ob_auto_camera
light_auto_sun = bpy.data.lights.new('AutoSun', 'SUN')
light_auto_sun.energy = 3.0
light_auto_sun.angle = 0.0523599
ob_auto_sun = bpy.data.objects.new('AutoSun', light_auto_sun)
scene.collection.objects.link(ob_auto_sun)
ob_auto_sun.rotation_euler = (0.872665, 0.174533, 0.523599)
bpy.context.view_layer.update()
